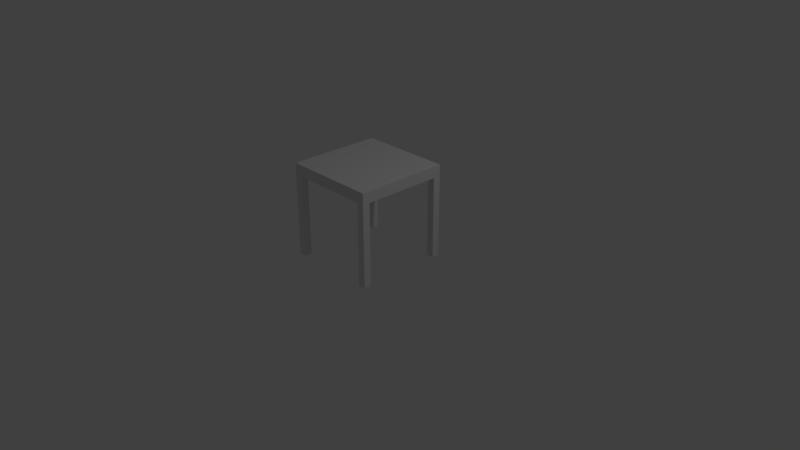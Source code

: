 # Source: Tisch.blend  (saved by Blender 2.79.0; exported with 4.5.12 LTS)
import bpy
from mathutils import Matrix  # noqa: F401  (used for matrix-valued properties, if any)

bpy.ops.wm.read_factory_settings(use_empty=True)
scene = bpy.context.scene
scene.name = 'Scene'

# ---- collections
col_collection_1 = bpy.data.collections.new('Collection 1'); scene.collection.children.link(col_collection_1)

# ---- world
world_world = bpy.data.worlds.new('World'); scene.world = world_world
world_world.color = (0.05088, 0.05088, 0.05088)
world_world.use_sun_shadow = False
world_world.sun_shadow_jitter_overblur = 0.0
world_world.cycles.sampling_method = 'MANUAL'

# ---- cameras
cam_camera = bpy.data.cameras.new('Camera')
cam_camera.clip_end = 100.0
cam_camera.lens = 35.0
cam_camera.sensor_width = 32.0
cam_camera.sensor_height = 18.0
cam_camera.ortho_scale = 7.314
cam_camera.dof.focus_distance = 0.0
cam_camera.dof.aperture_fstop = 128.0

# ---- lights
light_lamp = bpy.data.lights.new('Lamp', 'POINT')
light_lamp.transmission_factor = 0.0
light_lamp.cutoff_distance = 30.0
light_lamp.energy = 100.0
light_lamp.shadow_buffer_clip_start = 1.001
light_lamp.shadow_soft_size = 0.1
light_lamp.shadow_maximum_resolution = 0.006
light_lamp.use_absolute_resolution = True

# ---- meshes
me_cube_011 = bpy.data.meshes.new('Cube.011')
me_cube_011.from_pydata([(-1.0, -1.0, -1.0), (-1.0, -1.0, 1.0), (-1.0, 1.0, -1.0), (-1.0, 1.0, 1.0), (1.0, -1.0, -1.0), (1.0, -1.0, 1.0), (1.0, 1.0, -1.0), (1.0, 1.0, 1.0), (-1.0, 22.0, -1.0), (-1.0, 22.0, 1.0), (-1.0, 24.0, -1.0), (-1.0, 24.0, 1.0), (1.0, 22.0, -1.0), (1.0, 22.0, 1.0), (1.0, 24.0, -1.0), (1.0, 24.0, 1.0), (22.0, -1.0, -1.0), (22.0, -1.0, 1.0), (22.0, 1.0, -1.0), (22.0, 1.0, 1.0), (24.0, -1.0, -1.0), (24.0, -1.0, 1.0), (24.0, 1.0, -1.0), (24.0, 1.0, 1.0), (22.0, 22.0, -1.0), (22.0, 22.0, 1.0), (22.0, 24.0, -1.0), (22.0, 24.0, 1.0), (24.0, 22.0, -1.0), (24.0, 22.0, 1.0), (24.0, 24.0, -1.0), (24.0, 24.0, 1.0), (-1.0, -1.0, 1.0), (-1.0, -1.0, 1.273), (-1.0, 24.0, 1.0), (-1.0, 24.0, 1.273), (24.0, -1.0, 1.0), (24.0, -1.0, 1.273), (24.0, 24.0, 1.0), (24.0, 24.0, 1.273)], [], [(0, 1, 3, 2), (2, 3, 7, 6), (6, 7, 5, 4), (4, 5, 1, 0), (2, 6, 4, 0), (7, 3, 1, 5), (8, 9, 11, 10), (10, 11, 15, 14), (14, 15, 13, 12), (12, 13, 9, 8), (10, 14, 12, 8), (15, 11, 9, 13), (16, 17, 19, 18), (18, 19, 23, 22), (22, 23, 21, 20), (20, 21, 17, 16), (18, 22, 20, 16), (23, 19, 17, 21), (24, 25, 27, 26), (26, 27, 31, 30), (30, 31, 29, 28), (28, 29, 25, 24), (26, 30, 28, 24), (31, 27, 25, 29), (32, 33, 35, 34), (34, 35, 39, 38), (38, 39, 37, 36), (36, 37, 33, 32), (34, 38, 36, 32), (39, 35, 33, 37)])
me_cube_011.use_remesh_preserve_volume = False
me_cube_011.use_remesh_preserve_attributes = False
me_cube_011.use_mirror_vertex_groups = False
me_cube_011.update()

# ---- objects
ob_table_001 = bpy.data.objects.new('Table.001', me_cube_011)
ob_lamp = bpy.data.objects.new('Lamp', light_lamp)
ob_camera = bpy.data.objects.new('Camera', cam_camera)

# ---- transforms, parenting, visibility, modifiers, constraints
ob_table_001.location = (-0.575, -0.575, 0.55)
ob_table_001.scale = (0.05, 0.05, 0.55)
ob_table_001.lineart.crease_threshold = 0.0
ob_lamp.location = (4.076, 1.005, 5.904)
ob_lamp.rotation_euler = (0.6503, 0.05522, 1.866)
ob_lamp.lock_rotations_4d = False
ob_lamp.empty_display_type = 'ARROWS'
ob_lamp.color = (0.0, 0.0, 0.0, 0.0)
ob_lamp.lineart.crease_threshold = 0.0
ob_camera.location = (7.481, -6.508, 5.344)
ob_camera.rotation_euler = (1.109, 0.0, 0.8149)
ob_camera.lock_rotations_4d = False
ob_camera.empty_display_type = 'ARROWS'
ob_camera.color = (0.0, 0.0, 0.0, 0.0)
ob_camera.display_type = 'WIRE'
ob_camera.lineart.crease_threshold = 0.0

# ---- collection membership
col_collection_1.objects.link(ob_table_001)
col_collection_1.objects.link(ob_lamp)
col_collection_1.objects.link(ob_camera)

# ---- scene / render settings (as saved in the file)
scene.camera = ob_camera
scene.frame_start = 1; scene.frame_end = 250; scene.frame_set(1)
scene.render.engine = 'BLENDER_EEVEE_NEXT'
scene.render.resolution_percentage = 50
scene.render.dither_intensity = 0.0
scene.cycles.use_denoising = False
scene.cycles.samples = 128
scene.cycles.sampling_pattern = 'TABULATED_SOBOL'
scene.cycles.use_adaptive_sampling = False
scene.cycles.use_light_tree = False
scene.cycles.blur_glossy = 0.0
scene.cycles.sample_clamp_indirect = 0.0
scene.view_settings.view_transform = 'Standard'
bpy.context.view_layer.update()
